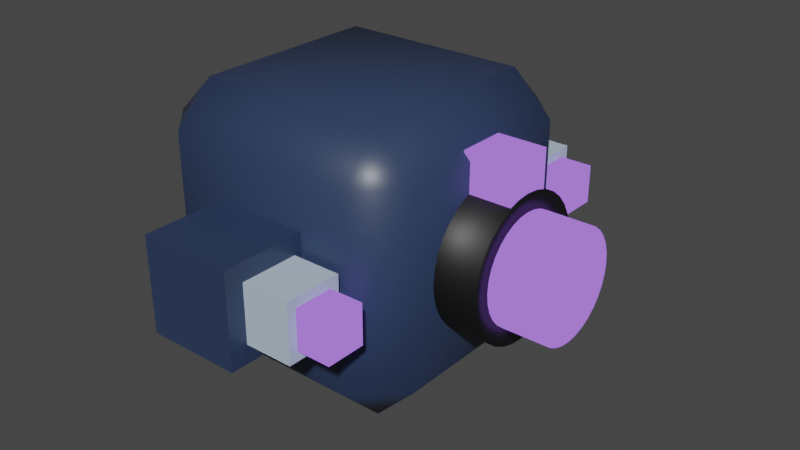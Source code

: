 # Source: Enemy_3.blend  (saved by Blender 3.1.7; exported with 4.5.12 LTS)
import bpy
from mathutils import Matrix  # noqa: F401  (used for matrix-valued properties, if any)

bpy.ops.wm.read_factory_settings(use_empty=True)
scene = bpy.context.scene
scene.name = 'Scene'

# ---- collections
col_collection = bpy.data.collections.new('Collection'); scene.collection.children.link(col_collection)

# ---- materials (node trees are filled in below, after node groups)
mat_base = bpy.data.materials.new('base')
mat_base.alpha_threshold = 0.0
mat_base.use_transparent_shadow = False
mat_base.line_color = (0.0, 0.0, 0.0, 1.0)
mat_tubo = bpy.data.materials.new('tubo')
mat_tubo.use_transparent_shadow = False
mat_emission2 = bpy.data.materials.new('emission2')
mat_emission2.use_transparent_shadow = False
mat_base2 = bpy.data.materials.new('base2')
mat_base2.use_transparent_shadow = False

# ---- material node trees
mat_base.use_nodes = True; mat_base.node_tree.nodes.clear()
_N = mat_base.node_tree.nodes; _L = mat_base.node_tree.links
n0 = _N.new('ShaderNodeOutputMaterial'); n0.name = 'Material Output'; n0.location = (300, 300)
n1 = _N.new('ShaderNodeBsdfPrincipled'); n1.name = 'Principled BSDF'; n1.location = (10, 300)
n1.distribution = 'GGX'
n1.subsurface_method = 'RANDOM_WALK_SKIN'
n1.inputs[0].default_value = (0.02624, 0.04519, 0.1022, 1.0)
n1.inputs[2].default_value = 0.4
n1.inputs[3].default_value = 1.45
n1.inputs[27].default_value = (0.0, 0.0, 0.0, 1.0)
n1.inputs[28].default_value = 1.0
_L.new(n1.outputs[0], n0.inputs[0])
n0.is_active_output = True
mat_tubo.use_nodes = True; mat_tubo.node_tree.nodes.clear()
_N = mat_tubo.node_tree.nodes; _L = mat_tubo.node_tree.links
n0 = _N.new('ShaderNodeBsdfPrincipled'); n0.name = 'Principled BSDF'; n0.location = (10, 300)
n0.distribution = 'GGX'
n0.subsurface_method = 'RANDOM_WALK_SKIN'
n0.inputs[0].default_value = (0.003598, 0.003598, 0.003598, 1.0)
n0.inputs[3].default_value = 1.45
n0.inputs[27].default_value = (0.0, 0.0, 0.0, 1.0)
n0.inputs[28].default_value = 1.0
n1 = _N.new('ShaderNodeOutputMaterial'); n1.name = 'Material Output'; n1.location = (300, 300)
_L.new(n0.outputs[0], n1.inputs[0])
n1.is_active_output = True
mat_emission2.use_nodes = True; mat_emission2.node_tree.nodes.clear()
_N = mat_emission2.node_tree.nodes; _L = mat_emission2.node_tree.links
n0 = _N.new('ShaderNodeOutputMaterial'); n0.name = 'Material Output'; n0.location = (300, 300)
n1 = _N.new('ShaderNodeEmission'); n1.name = 'Emission'; n1.location = (10, 300)
n1.inputs[0].default_value = (0.3712, 0.1651, 0.8714, 1.0)
_L.new(n1.outputs[0], n0.inputs[0])
n0.is_active_output = True
mat_base2.use_nodes = True; mat_base2.node_tree.nodes.clear()
_N = mat_base2.node_tree.nodes; _L = mat_base2.node_tree.links
n0 = _N.new('ShaderNodeBsdfPrincipled'); n0.name = 'Principled BSDF'; n0.location = (10, 300)
n0.distribution = 'GGX'
n0.subsurface_method = 'RANDOM_WALK_SKIN'
n0.inputs[0].default_value = (0.491, 0.6038, 0.7305, 1.0)
n0.inputs[3].default_value = 1.45
n0.inputs[27].default_value = (0.0, 0.0, 0.0, 1.0)
n0.inputs[28].default_value = 1.0
n1 = _N.new('ShaderNodeOutputMaterial'); n1.name = 'Material Output'; n1.location = (300, 300)
_L.new(n0.outputs[0], n1.inputs[0])
n1.is_active_output = True

# ---- world
world_world = bpy.data.worlds.new('World'); scene.world = world_world
world_world.use_nodes = True; world_world.node_tree.nodes.clear()
_N = world_world.node_tree.nodes; _L = world_world.node_tree.links
n0 = _N.new('ShaderNodeOutputWorld'); n0.name = 'World Output'; n0.location = (300, 300)
n1 = _N.new('ShaderNodeBackground'); n1.name = 'Background'; n1.location = (10, 300)
n1.inputs[0].default_value = (0.05088, 0.05088, 0.05088, 1.0)
_L.new(n1.outputs[0], n0.inputs[0])
n0.is_active_output = True
world_world.color = (0.05088, 0.05088, 0.05088)
world_world.use_sun_shadow = False
world_world.sun_shadow_jitter_overblur = 0.0

# ---- meshes
me_cube = bpy.data.meshes.new('Cube')
me_cube.from_pydata([(0.461, 0.6581, 0.461), (0.461, 0.461, 0.6581), (0.6581, 0.461, 0.461), (0.461, 0.461, -0.6581), (0.461, 0.6581, -0.461), (0.6581, 0.461, -0.461), (0.6581, -0.461, 0.461), (0.461, -0.461, 0.6581), (0.461, -0.6581, 0.461), (0.6581, -0.461, -0.461), (0.461, -0.6581, -0.461), (0.461, -0.461, -0.6581), (-0.461, 0.6581, 0.461), (-0.6581, 0.461, 0.461), (-0.461, 0.461, 0.6581), (-0.6581, 0.461, -0.461), (-0.461, 0.6581, -0.461), (-0.461, 0.461, -0.6581), (-0.6581, -0.461, 0.461), (-0.461, -0.6581, 0.461), (-0.461, -0.461, 0.6581), (-0.461, -0.461, -0.6581), (-0.461, -0.6581, -0.461), (-0.6581, -0.461, -0.461), (0.1823, 0.3408, -2.573e-08), (0.8638, 0.2587, 3.655e-08), (0.1823, 0.3342, -0.06648), (0.8638, 0.2537, -0.05047), (0.1823, 0.3148, -0.1304), (0.8638, 0.239, -0.099), (0.1823, 0.2833, -0.1893), (0.8638, 0.2151, -0.1437), (0.1823, 0.241, -0.241), (0.8638, 0.1829, -0.1829), (0.1823, 0.1893, -0.2833), (0.8638, 0.1437, -0.2151), (0.1823, 0.1304, -0.3148), (0.8638, 0.099, -0.239), (0.1823, 0.06648, -0.3342), (0.8638, 0.05047, -0.2537), (0.1823, -1.49e-08, -0.3408), (0.8638, -1.244e-08, -0.2587), (0.1823, -0.06648, -0.3342), (0.8638, -0.05047, -0.2537), (0.1823, -0.1304, -0.3148), (0.8638, -0.099, -0.239), (0.1823, -0.1893, -0.2833), (0.8638, -0.1437, -0.2151), (0.1823, -0.241, -0.241), (0.8638, -0.1829, -0.1829), (0.1823, -0.2833, -0.1893), (0.8638, -0.2151, -0.1437), (0.1823, -0.3148, -0.1304), (0.8638, -0.239, -0.099), (0.1823, -0.3342, -0.06648), (0.8638, -0.2537, -0.05047), (0.1823, -0.3408, 4.064e-09), (0.8638, -0.2587, 5.041e-08), (0.1823, -0.3342, 0.06648), (0.8638, -0.2537, 0.05047), (0.1823, -0.3148, 0.1304), (0.8638, -0.239, 0.099), (0.1823, -0.2833, 0.1893), (0.8638, -0.2151, 0.1437), (0.1823, -0.241, 0.241), (0.8638, -0.1829, 0.1829), (0.1823, -0.1893, 0.2833), (0.8638, -0.1437, 0.2151), (0.1823, -0.1304, 0.3148), (0.8638, -0.099, 0.239), (0.1823, -0.06648, 0.3342), (0.8638, -0.05047, 0.2537), (0.1823, 4.064e-09, 0.3408), (0.8638, 3.874e-09, 0.2587), (0.1823, 0.06648, 0.3342), (0.8638, 0.05047, 0.2537), (0.1823, 0.1304, 0.3148), (0.8638, 0.099, 0.239), (0.1823, 0.1893, 0.2833), (0.8638, 0.1437, 0.2151), (0.1823, 0.241, 0.241), (0.8638, 0.1829, 0.1829), (0.1823, 0.2833, 0.1893), (0.8638, 0.2151, 0.1437), (0.1823, 0.3148, 0.1304), (0.8638, 0.239, 0.099), (0.1823, 0.3342, 0.06648), (0.8638, 0.2537, 0.05047), (0.8638, 0.3342, -0.06648), (0.8638, 0.3408, 2.573e-08), (0.8638, 0.3148, -0.1304), (0.8638, 0.2833, -0.1893), (0.8638, 0.241, -0.241), (0.8638, 0.1893, -0.2833), (0.8638, 0.1304, -0.3148), (0.8638, 0.06648, -0.3342), (0.8638, -1.49e-08, -0.3408), (0.8638, -0.06648, -0.3342), (0.8638, -0.1304, -0.3148), (0.8638, -0.1893, -0.2833), (0.8638, -0.241, -0.241), (0.8638, -0.2833, -0.1893), (0.8638, -0.3148, -0.1304), (0.8638, -0.3342, -0.06648), (0.8638, -0.3408, 5.552e-08), (0.8638, -0.3342, 0.06648), (0.8638, -0.3148, 0.1304), (0.8638, -0.2833, 0.1893), (0.8638, -0.241, 0.241), (0.8638, -0.1893, 0.2833), (0.8638, -0.1304, 0.3148), (0.8638, -0.06648, 0.3342), (0.8638, 4.064e-09, 0.3408), (0.8638, 0.06648, 0.3342), (0.8638, 0.1304, 0.3148), (0.8638, 0.1893, 0.2833), (0.8638, 0.241, 0.241), (0.8638, 0.2833, 0.1893), (0.8638, 0.3148, 0.1304), (0.8638, 0.3342, 0.06648), (0.8638, 0.3035, -0.06036), (0.8638, 0.3094, 2.972e-08), (0.8638, 0.2859, -0.1184), (0.8638, 0.2573, -0.1719), (0.8638, 0.2188, -0.2188), (0.8638, 0.1719, -0.2573), (0.8638, 0.1184, -0.2859), (0.8638, 0.06036, -0.3035), (0.8638, -1.396e-08, -0.3094), (0.8638, -0.06036, -0.3035), (0.8638, -0.1184, -0.2859), (0.8638, -0.1719, -0.2573), (0.8638, -0.2188, -0.2188), (0.8638, -0.2573, -0.1719), (0.8638, -0.2859, -0.1184), (0.8638, -0.3035, -0.06036), (0.8638, -0.3094, 5.364e-08), (0.8638, -0.3035, 0.06036), (0.8638, -0.2859, 0.1184), (0.8638, -0.2573, 0.1719), (0.8638, -0.2188, 0.2188), (0.8638, -0.1719, 0.2573), (0.8638, -0.1184, 0.2859), (0.8638, -0.06036, 0.3035), (0.8638, 4.064e-09, 0.3094), (0.8638, 0.06036, 0.3035), (0.8638, 0.1184, 0.2859), (0.8638, 0.1719, 0.2573), (0.8638, 0.2188, 0.2188), (0.8638, 0.2573, 0.1719), (0.8638, 0.2859, 0.1184), (0.8638, 0.3035, 0.06036), (0.6925, 0.2537, -0.05047), (0.6925, 0.2587, 1.511e-08), (0.6925, 0.239, -0.099), (0.6925, 0.2151, -0.1437), (0.6925, 0.1829, -0.1829), (0.6925, 0.1437, -0.2151), (0.6925, 0.099, -0.239), (0.6925, 0.05047, -0.2537), (0.6925, -1.244e-08, -0.2587), (0.6925, -0.05047, -0.2537), (0.6925, -0.099, -0.239), (0.6925, -0.1437, -0.2151), (0.6925, -0.1829, -0.1829), (0.6925, -0.2151, -0.1437), (0.6925, -0.239, -0.099), (0.6925, -0.2537, -0.05047), (0.6925, -0.2587, 2.897e-08), (0.6925, -0.2537, 0.05047), (0.6925, -0.239, 0.099), (0.6925, -0.2151, 0.1437), (0.6925, -0.1829, 0.1829), (0.6925, -0.1437, 0.2151), (0.6925, -0.099, 0.239), (0.6925, -0.05047, 0.2537), (0.6925, 3.874e-09, 0.2587), (0.6925, 0.05047, 0.2537), (0.6925, 0.099, 0.239), (0.6925, 0.1437, 0.2151), (0.6925, 0.1829, 0.1829), (0.6925, 0.2151, 0.1437), (0.6925, 0.239, 0.099), (0.6925, 0.2537, 0.05047), (1.096, 0.2537, -0.05047), (1.096, 0.2587, 5.229e-08), (1.096, 0.239, -0.099), (1.096, 0.2151, -0.1437), (1.096, 0.1829, -0.1829), (1.096, 0.1437, -0.2151), (1.096, 0.099, -0.239), (1.096, 0.05047, -0.2537), (1.096, -1.244e-08, -0.2587), (1.096, -0.05047, -0.2537), (1.096, -0.099, -0.239), (1.096, -0.1437, -0.2151), (1.096, -0.1829, -0.1829), (1.096, -0.2151, -0.1437), (1.096, -0.239, -0.099), (1.096, -0.2537, -0.05047), (1.096, -0.2587, 6.615e-08), (1.096, -0.2537, 0.05047), (1.096, -0.239, 0.099), (1.096, -0.2151, 0.1437), (1.096, -0.1829, 0.1829), (1.096, -0.1437, 0.2151), (1.096, -0.099, 0.239), (1.096, -0.05047, 0.2537), (1.096, 3.874e-09, 0.2587), (1.096, 0.05047, 0.2537), (1.096, 0.099, 0.239), (1.096, 0.1437, 0.2151), (1.096, 0.1829, 0.1829), (1.096, 0.2151, 0.1437), (1.096, 0.239, 0.099), (1.096, 0.2537, 0.05047), (0.6267, -0.1166, 0.2696), (0.6267, -0.1166, 0.5027), (0.6267, 0.1166, 0.2696), (0.6267, 0.1166, 0.5027), (0.8599, -0.1166, 0.2696), (0.8599, -0.1166, 0.5027), (0.8599, 0.1166, 0.2696), (0.8599, 0.1166, 0.5027), (-0.2112, -1.062, -0.2266), (-0.2112, -1.062, 0.2266), (-0.2112, -0.6093, -0.2266), (-0.2112, -0.6093, 0.2266), (0.2419, -0.975, -0.1391), (0.2419, -0.975, 0.1391), (0.2419, -0.6968, -0.1391), (0.2419, -0.6968, 0.1391), (0.2419, -0.6093, 0.2266), (0.2419, -0.6093, -0.2266), (0.2419, -1.062, -0.2266), (0.2419, -1.062, 0.2266), (0.4742, -0.7414, 0.09452), (0.4742, -0.7414, -0.09452), (0.4742, -0.9304, -0.09452), (0.4742, -0.9304, 0.09452), (0.4742, -0.6968, 0.1391), (0.4742, -0.6968, -0.1391), (0.4742, -0.975, -0.1391), (0.4742, -0.975, 0.1391), (0.6349, -0.7414, 0.09452), (0.6349, -0.7414, -0.09452), (0.6349, -0.9304, -0.09452), (0.6349, -0.9304, 0.09452), (-0.2112, 0.5639, -0.2266), (-0.2112, 0.5639, 0.2266), (-0.2112, 1.017, -0.2266), (-0.2112, 1.017, 0.2266), (0.2419, 0.6514, -0.1391), (0.2419, 0.6514, 0.1391), (0.2419, 0.9296, -0.1391), (0.2419, 0.9296, 0.1391), (0.2419, 1.017, 0.2266), (0.2419, 1.017, -0.2266), (0.2419, 0.5639, -0.2266), (0.2419, 0.5639, 0.2266), (0.4742, 0.885, 0.09452), (0.4742, 0.885, -0.09452), (0.4742, 0.696, -0.09452), (0.4742, 0.696, 0.09452), (0.4742, 0.9296, 0.1391), (0.4742, 0.9296, -0.1391), (0.4742, 0.6514, -0.1391), (0.4742, 0.6514, 0.1391), (0.6349, 0.885, 0.09452), (0.6349, 0.885, -0.09452), (0.6349, 0.696, -0.09452), (0.6349, 0.696, 0.09452)], [], [(17, 3, 11, 21), (23, 18, 13, 15), (10, 8, 19, 22), (1, 14, 20, 7), (5, 2, 6, 9), (0, 1, 2), (3, 4, 5), (6, 7, 8), (9, 10, 11), (12, 13, 14), (15, 16, 17), (18, 19, 20), (21, 22, 23), (17, 21, 23, 15), (3, 17, 16, 4), (2, 5, 4, 0), (22, 19, 18, 23), (8, 10, 9, 6), (12, 16, 15, 13), (7, 20, 19, 8), (1, 7, 6, 2), (21, 11, 10, 22), (20, 14, 13, 18), (14, 1, 0, 12), (11, 3, 5, 9), (16, 12, 0, 4), (24, 89, 88, 26), (26, 88, 90, 28), (28, 90, 91, 30), (30, 91, 92, 32), (32, 92, 93, 34), (34, 93, 94, 36), (36, 94, 95, 38), (38, 95, 96, 40), (40, 96, 97, 42), (42, 97, 98, 44), (44, 98, 99, 46), (46, 99, 100, 48), (48, 100, 101, 50), (50, 101, 102, 52), (52, 102, 103, 54), (54, 103, 104, 56), (56, 104, 105, 58), (58, 105, 106, 60), (60, 106, 107, 62), (62, 107, 108, 64), (64, 108, 109, 66), (66, 109, 110, 68), (68, 110, 111, 70), (70, 111, 112, 72), (72, 112, 113, 74), (74, 113, 114, 76), (76, 114, 115, 78), (78, 115, 116, 80), (80, 116, 117, 82), (82, 117, 118, 84), (75, 73, 176, 177), (84, 118, 119, 86), (86, 119, 89, 24), (24, 26, 28, 30, 32, 34, 36, 38, 40, 42, 44, 46, 48, 50, 52, 54, 56, 58, 60, 62, 64, 66, 68, 70, 72, 74, 76, 78, 80, 82, 84, 86), (121, 120, 88, 89), (120, 122, 90, 88), (122, 123, 91, 90), (123, 124, 92, 91), (124, 125, 93, 92), (125, 126, 94, 93), (126, 127, 95, 94), (127, 128, 96, 95), (128, 129, 97, 96), (129, 130, 98, 97), (130, 131, 99, 98), (131, 132, 100, 99), (132, 133, 101, 100), (133, 134, 102, 101), (134, 135, 103, 102), (135, 136, 104, 103), (136, 137, 105, 104), (137, 138, 106, 105), (138, 139, 107, 106), (139, 140, 108, 107), (140, 141, 109, 108), (141, 142, 110, 109), (142, 143, 111, 110), (143, 144, 112, 111), (144, 145, 113, 112), (145, 146, 114, 113), (146, 147, 115, 114), (147, 148, 116, 115), (148, 149, 117, 116), (149, 150, 118, 117), (150, 151, 119, 118), (151, 121, 89, 119), (25, 27, 120, 121), (27, 29, 122, 120), (29, 31, 123, 122), (31, 33, 124, 123), (33, 35, 125, 124), (35, 37, 126, 125), (37, 39, 127, 126), (39, 41, 128, 127), (41, 43, 129, 128), (43, 45, 130, 129), (45, 47, 131, 130), (47, 49, 132, 131), (49, 51, 133, 132), (51, 53, 134, 133), (53, 55, 135, 134), (55, 57, 136, 135), (57, 59, 137, 136), (59, 61, 138, 137), (61, 63, 139, 138), (63, 65, 140, 139), (65, 67, 141, 140), (67, 69, 142, 141), (69, 71, 143, 142), (71, 73, 144, 143), (73, 75, 145, 144), (75, 77, 146, 145), (77, 79, 147, 146), (79, 81, 148, 147), (81, 83, 149, 148), (83, 85, 150, 149), (85, 87, 151, 150), (87, 25, 121, 151), (174, 173, 205, 206), (49, 47, 163, 164), (77, 75, 177, 178), (51, 49, 164, 165), (79, 77, 178, 179), (53, 51, 165, 166), (27, 25, 153, 152), (81, 79, 179, 180), (55, 53, 166, 167), (29, 27, 152, 154), (83, 81, 180, 181), (57, 55, 167, 168), (31, 29, 154, 155), (85, 83, 181, 182), (59, 57, 168, 169), (33, 31, 155, 156), (87, 85, 182, 183), (61, 59, 169, 170), (35, 33, 156, 157), (25, 87, 183, 153), (63, 61, 170, 171), (37, 35, 157, 158), (65, 63, 171, 172), (39, 37, 158, 159), (67, 65, 172, 173), (41, 39, 159, 160), (69, 67, 173, 174), (43, 41, 160, 161), (71, 69, 174, 175), (45, 43, 161, 162), (73, 71, 175, 176), (47, 45, 162, 163), (184, 185, 215, 214, 213, 212, 211, 210, 209, 208, 207, 206, 205, 204, 203, 202, 201, 200, 199, 198, 197, 196, 195, 194, 193, 192, 191, 190, 189, 188, 187, 186), (161, 160, 192, 193), (175, 174, 206, 207), (162, 161, 193, 194), (176, 175, 207, 208), (163, 162, 194, 195), (177, 176, 208, 209), (164, 163, 195, 196), (178, 177, 209, 210), (165, 164, 196, 197), (179, 178, 210, 211), (166, 165, 197, 198), (152, 153, 185, 184), (180, 179, 211, 212), (167, 166, 198, 199), (154, 152, 184, 186), (181, 180, 212, 213), (168, 167, 199, 200), (155, 154, 186, 187), (182, 181, 213, 214), (169, 168, 200, 201), (156, 155, 187, 188), (183, 182, 214, 215), (170, 169, 201, 202), (157, 156, 188, 189), (153, 183, 215, 185), (171, 170, 202, 203), (158, 157, 189, 190), (172, 171, 203, 204), (159, 158, 190, 191), (173, 172, 204, 205), (160, 159, 191, 192), (216, 217, 219, 218), (218, 219, 223, 222), (222, 223, 221, 220), (220, 221, 217, 216), (218, 222, 220, 216), (223, 219, 217, 221), (224, 225, 227, 226), (226, 227, 232, 233), (229, 228, 242, 243), (234, 235, 225, 224), (226, 233, 234, 224), (232, 227, 225, 235), (231, 230, 233, 232), (230, 228, 234, 233), (229, 231, 232, 235), (228, 229, 235, 234), (236, 239, 247, 244), (228, 230, 241, 242), (231, 229, 243, 240), (230, 231, 240, 241), (236, 237, 241, 240), (237, 238, 242, 241), (239, 236, 240, 243), (238, 239, 243, 242), (245, 244, 247, 246), (237, 236, 244, 245), (239, 238, 246, 247), (238, 237, 245, 246), (248, 249, 251, 250), (250, 251, 256, 257), (253, 252, 266, 267), (258, 259, 249, 248), (250, 257, 258, 248), (256, 251, 249, 259), (255, 254, 257, 256), (254, 252, 258, 257), (253, 255, 256, 259), (252, 253, 259, 258), (260, 263, 271, 268), (252, 254, 265, 266), (255, 253, 267, 264), (254, 255, 264, 265), (260, 261, 265, 264), (261, 262, 266, 265), (263, 260, 264, 267), (262, 263, 267, 266), (269, 268, 271, 270), (261, 260, 268, 269), (263, 262, 270, 271), (262, 261, 269, 270)])
me_cube.polygons.foreach_set('use_smooth', [1, 1, 1, 1, 1, 1, 1, 1, 1, 1, 1, 1, 1, 1, 1, 1, 1, 1, 1, 1, 1, 1, 1, 1, 1, 1, 1, 1, 1, 1, 1, 1, 1, 1, 1, 1, 1, 1, 1, 1, 1, 1, 1, 1, 1, 1, 1, 1, 1, 1, 1, 1, 1, 1, 1, 1, 1, 1, 1, 1, 1, 1, 1, 1, 1, 1, 1, 1, 1, 1, 1, 1, 1, 1, 1, 1, 1, 1, 1, 1, 1, 1, 1, 1, 1, 1, 1, 1, 1, 1, 1, 1, 1, 1, 1, 1, 1, 1, 1, 1, 1, 1, 1, 1, 1, 1, 1, 1, 1, 1, 1, 1, 1, 1, 1, 1, 1, 1, 1, 1, 1, 1, 1, 1, 1, 1, 1, 1, 1, 1, 1, 1, 1, 1, 1, 1, 1, 1, 1, 1, 1, 1, 1, 1, 1, 1, 1, 1, 1, 1, 1, 1, 1, 1, 1, 1, 1, 1, 1, 1, 1, 1, 1, 1, 1, 1, 1, 1, 1, 1, 1, 1, 1, 1, 1, 1, 1, 1, 1, 1, 1, 1, 1, 1, 1, 1, 1, 1, 1, 1, 1, 1, 1, 1, 0, 0, 0, 0, 0, 0, 0, 0, 0, 0, 0, 0, 0, 0, 0, 0, 0, 0, 0, 0, 0, 0, 0, 0, 0, 0, 0, 0, 0, 0, 0, 0, 0, 0, 0, 0, 0, 0, 0, 0, 0, 0, 0, 0])
me_cube.polygons.foreach_set('material_index', [0, 0, 0, 0, 0, 0, 0, 0, 0, 0, 0, 0, 0, 0, 0, 0, 0, 0, 0, 0, 0, 0, 0, 0, 0, 0, 1, 1, 1, 1, 1, 1, 1, 1, 1, 1, 1, 1, 1, 1, 1, 1, 1, 1, 1, 1, 1, 1, 1, 1, 1, 1, 1, 1, 1, 1, 1, 1, 1, 1, 1, 1, 1, 1, 1, 1, 1, 1, 1, 1, 1, 1, 1, 1, 1, 1, 1, 1, 1, 1, 1, 1, 1, 1, 1, 1, 1, 1, 1, 1, 1, 1, 1, 1, 1, 1, 1, 1, 1, 1, 1, 1, 1, 1, 1, 1, 1, 1, 1, 1, 1, 1, 1, 1, 1, 1, 1, 1, 1, 1, 1, 1, 1, 1, 2, 1, 1, 1, 1, 1, 1, 1, 1, 1, 1, 1, 1, 1, 1, 1, 1, 1, 1, 1, 1, 1, 1, 1, 1, 1, 1, 1, 1, 1, 1, 1, 2, 2, 2, 2, 2, 2, 2, 2, 2, 2, 2, 2, 2, 2, 2, 2, 2, 2, 2, 2, 2, 2, 2, 2, 2, 2, 2, 2, 2, 2, 2, 2, 2, 2, 2, 2, 2, 2, 0, 2, 3, 0, 0, 0, 0, 0, 0, 0, 2, 3, 3, 3, 3, 3, 3, 3, 2, 2, 2, 2, 0, 0, 3, 0, 0, 0, 0, 0, 0, 0, 2, 3, 3, 3, 3, 3, 3, 3, 2, 2, 2, 2])
_uv = me_cube.uv_layers.new(name='UVMap')
_uv.uv.foreach_set('vector', [0.1624, 0.5374, 0.3376, 0.5374, 0.3376, 0.7126, 0.1624, 0.7126, 0.4124, 0.03744, 0.5876, 0.03744, 0.5876, 0.2126, 0.4124, 0.2126, 0.4124, 0.7874, 0.5876, 0.7874, 0.5876, 0.9626, 0.4124, 0.9626, 0.6624, 0.5374, 0.8376, 0.5374, 0.8376, 0.7126, 0.6624, 0.7126, 0.4124, 0.5374, 0.5876, 0.5374, 0.5876, 0.7126, 0.4124, 0.7126, 0.5876, 0.4626, 0.625, 0.4626, 0.5876, 0.5, 0.3376, 0.5374, 0.3376, 0.5, 0.375, 0.5374, 0.5876, 0.7126, 0.625, 0.7126, 0.5876, 0.75, 0.4124, 0.75, 0.375, 0.7874, 0.375, 0.7874, 0.5876, 0.25, 0.5876, 0.25, 0.625, 0.2126, 0.4124, 0.2126, 0.4124, 0.25, 0.375, 0.2126, 0.5876, 0.03744, 0.5876, 0.0, 0.625, 0.03744, 0.1624, 0.7126, 0.1624, 0.75, 0.125, 0.7126, 0.1624, 0.5374, 0.1624, 0.7126, 0.125, 0.7126, 0.125, 0.5374, 0.3376, 0.5374, 0.1624, 0.5374, 0.1624, 0.5, 0.3376, 0.5, 0.5876, 0.5374, 0.4124, 0.5374, 0.4124, 0.4626, 0.5876, 0.4626, 0.4124, 0.0, 0.5876, 0.0, 0.5876, 0.03744, 0.4124, 0.03744, 0.5876, 0.7874, 0.4124, 0.7874, 0.4124, 0.7126, 0.5876, 0.7126, 0.5876, 0.2874, 0.4124, 0.2874, 0.4124, 0.2126, 0.5876, 0.2126, 0.625, 0.7874, 0.625, 0.9626, 0.5876, 0.9626, 0.5876, 0.7874, 0.6624, 0.5374, 0.6624, 0.7126, 0.5876, 0.7126, 0.5876, 0.5374, 0.1624, 0.7126, 0.3376, 0.7126, 0.3376, 0.75, 0.1624, 0.75, 0.625, 0.03744, 0.625, 0.2126, 0.5876, 0.2126, 0.5876, 0.03744, 0.625, 0.2874, 0.625, 0.4626, 0.5876, 0.4626, 0.5876, 0.2874, 0.3376, 0.7126, 0.3376, 0.5374, 0.4124, 0.5374, 0.4124, 0.7126, 0.4124, 0.2874, 0.5876, 0.2874, 0.5876, 0.4626, 0.4124, 0.4626, 1.0, 0.5, 1.0, 1.0, 0.9688, 1.0, 0.9688, 0.5, 0.9688, 0.5, 0.9688, 1.0, 0.9375, 1.0, 0.9375, 0.5, 0.9375, 0.5, 0.9375, 1.0, 0.9062, 1.0, 0.9062, 0.5, 0.9062, 0.5, 0.9062, 1.0, 0.875, 1.0, 0.875, 0.5, 0.875, 0.5, 0.875, 1.0, 0.8438, 1.0, 0.8438, 0.5, 0.8438, 0.5, 0.8438, 1.0, 0.8125, 1.0, 0.8125, 0.5, 0.8125, 0.5, 0.8125, 1.0, 0.7812, 1.0, 0.7812, 0.5, 0.7812, 0.5, 0.7812, 1.0, 0.75, 1.0, 0.75, 0.5, 0.75, 0.5, 0.75, 1.0, 0.7188, 1.0, 0.7188, 0.5, 0.7188, 0.5, 0.7188, 1.0, 0.6875, 1.0, 0.6875, 0.5, 0.6875, 0.5, 0.6875, 1.0, 0.6562, 1.0, 0.6562, 0.5, 0.6562, 0.5, 0.6562, 1.0, 0.625, 1.0, 0.625, 0.5, 0.625, 0.5, 0.625, 1.0, 0.5938, 1.0, 0.5938, 0.5, 0.5938, 0.5, 0.5938, 1.0, 0.5625, 1.0, 0.5625, 0.5, 0.5625, 0.5, 0.5625, 1.0, 0.5312, 1.0, 0.5312, 0.5, 0.5312, 0.5, 0.5312, 1.0, 0.5, 1.0, 0.5, 0.5, 0.5, 0.5, 0.5, 1.0, 0.4688, 1.0, 0.4688, 0.5, 0.4688, 0.5, 0.4688, 1.0, 0.4375, 1.0, 0.4375, 0.5, 0.4375, 0.5, 0.4375, 1.0, 0.4062, 1.0, 0.4062, 0.5, 0.4062, 0.5, 0.4062, 1.0, 0.375, 1.0, 0.375, 0.5, 0.375, 0.5, 0.375, 1.0, 0.3438, 1.0, 0.3438, 0.5, 0.3438, 0.5, 0.3438, 1.0, 0.3125, 1.0, 0.3125, 0.5, 0.3125, 0.5, 0.3125, 1.0, 0.2812, 1.0, 0.2812, 0.5, 0.2812, 0.5, 0.2812, 1.0, 0.25, 1.0, 0.25, 0.5, 0.25, 0.5, 0.25, 1.0, 0.2188, 1.0, 0.2188, 0.5, 0.2188, 0.5, 0.2188, 1.0, 0.1875, 1.0, 0.1875, 0.5, 0.1875, 0.5, 0.1875, 1.0, 0.1562, 1.0, 0.1562, 0.5, 0.1562, 0.5, 0.1562, 1.0, 0.125, 1.0, 0.125, 0.5, 0.125, 0.5, 0.125, 1.0, 0.09375, 1.0, 0.09375, 0.5, 0.09375, 0.5, 0.09375, 1.0, 0.0625, 1.0, 0.0625, 0.5, 0.0713, 0.2855, 0.0678, 0.25, 0.0678, 0.25, 0.0713, 0.2855, 0.0625, 0.5, 0.0625, 1.0, 0.03125, 1.0, 0.03125, 0.5, 0.03125, 0.5, 0.03125, 1.0, 0.0, 1.0, 0.0, 0.5, 0.75, 0.49, 0.7968, 0.4854, 0.8418, 0.4717, 0.8833, 0.4496, 0.9197, 0.4197, 0.9496, 0.3833, 0.9717, 0.3418, 0.9854, 0.2968, 0.99, 0.25, 0.9854, 0.2032, 0.9717, 0.1582, 0.9496, 0.1167, 0.9197, 0.08029, 0.8833, 0.05045, 0.8418, 0.02827, 0.7968, 0.01461, 0.75, 0.01, 0.7032, 0.01461, 0.6582, 0.02827, 0.6167, 0.05045, 0.5803, 0.08029, 0.5504, 0.1167, 0.5283, 0.1582, 0.5146, 0.2032, 0.51, 0.25, 0.5146, 0.2968, 0.5283, 0.3418, 0.5504, 0.3833, 0.5803, 0.4197, 0.6167, 0.4496, 0.6582, 0.4717, 0.7032, 0.4854, 0.25, 0.4679, 0.2925, 0.4637, 0.2968, 0.4854, 0.25, 0.49, 0.2925, 0.4637, 0.3334, 0.4513, 0.3418, 0.4717, 0.2968, 0.4854, 0.3334, 0.4513, 0.3711, 0.4312, 0.3833, 0.4496, 0.3418, 0.4717, 0.3711, 0.4312, 0.4041, 0.4041, 0.4197, 0.4197, 0.3833, 0.4496, 0.4041, 0.4041, 0.4312, 0.3711, 0.4496, 0.3833, 0.4197, 0.4197, 0.4312, 0.3711, 0.4513, 0.3334, 0.4717, 0.3418, 0.4496, 0.3833, 0.4513, 0.3334, 0.4637, 0.2925, 0.4854, 0.2968, 0.4717, 0.3418, 0.4637, 0.2925, 0.4679, 0.25, 0.49, 0.25, 0.4854, 0.2968, 0.4679, 0.25, 0.4637, 0.2075, 0.4854, 0.2032, 0.49, 0.25, 0.4637, 0.2075, 0.4513, 0.1666, 0.4717, 0.1582, 0.4854, 0.2032, 0.4513, 0.1666, 0.4312, 0.1289, 0.4496, 0.1167, 0.4717, 0.1582, 0.4312, 0.1289, 0.4041, 0.09592, 0.4197, 0.08029, 0.4496, 0.1167, 0.4041, 0.09592, 0.3711, 0.06882, 0.3833, 0.05045, 0.4197, 0.08029, 0.3711, 0.06882, 0.3334, 0.04868, 0.3418, 0.02827, 0.3833, 0.05045, 0.3334, 0.04868, 0.2925, 0.03628, 0.2968, 0.01461, 0.3418, 0.02827, 0.2925, 0.03628, 0.25, 0.0321, 0.25, 0.01, 0.2968, 0.01461, 0.25, 0.0321, 0.2075, 0.03628, 0.2032, 0.01461, 0.25, 0.01, 0.2075, 0.03628, 0.1666, 0.04868, 0.1582, 0.02827, 0.2032, 0.01461, 0.1666, 0.04868, 0.1289, 0.06882, 0.1167, 0.05045, 0.1582, 0.02827, 0.1289, 0.06882, 0.09592, 0.09592, 0.08029, 0.08029, 0.1167, 0.05045, 0.09592, 0.09592, 0.06882, 0.1289, 0.05045, 0.1167, 0.08029, 0.08029, 0.06882, 0.1289, 0.04868, 0.1666, 0.02827, 0.1582, 0.05045, 0.1167, 0.04868, 0.1666, 0.03628, 0.2075, 0.01461, 0.2032, 0.02827, 0.1582, 0.03628, 0.2075, 0.0321, 0.25, 0.01, 0.25, 0.01461, 0.2032, 0.0321, 0.25, 0.03628, 0.2925, 0.01461, 0.2968, 0.01, 0.25, 0.03628, 0.2925, 0.04868, 0.3334, 0.02827, 0.3418, 0.01461, 0.2968, 0.04868, 0.3334, 0.06882, 0.3711, 0.05045, 0.3833, 0.02827, 0.3418, 0.06882, 0.3711, 0.09592, 0.4041, 0.08029, 0.4197, 0.05045, 0.3833, 0.09592, 0.4041, 0.1289, 0.4312, 0.1167, 0.4496, 0.08029, 0.4197, 0.1289, 0.4312, 0.1666, 0.4513, 0.1582, 0.4717, 0.1167, 0.4496, 0.1666, 0.4513, 0.2075, 0.4637, 0.2032, 0.4854, 0.1582, 0.4717, 0.2075, 0.4637, 0.25, 0.4679, 0.25, 0.49, 0.2032, 0.4854, 0.25, 0.4322, 0.2855, 0.4287, 0.2925, 0.4637, 0.25, 0.4679, 0.2855, 0.4287, 0.3197, 0.4183, 0.3334, 0.4513, 0.2925, 0.4637, 0.3197, 0.4183, 0.3512, 0.4015, 0.3711, 0.4312, 0.3334, 0.4513, 0.3512, 0.4015, 0.3788, 0.3788, 0.4041, 0.4041, 0.3711, 0.4312, 0.3788, 0.3788, 0.4015, 0.3512, 0.4312, 0.3711, 0.4041, 0.4041, 0.4015, 0.3512, 0.4183, 0.3197, 0.4513, 0.3334, 0.4312, 0.3711, 0.4183, 0.3197, 0.4287, 0.2855, 0.4637, 0.2925, 0.4513, 0.3334, 0.4287, 0.2855, 0.4322, 0.25, 0.4679, 0.25, 0.4637, 0.2925, 0.4322, 0.25, 0.4287, 0.2145, 0.4637, 0.2075, 0.4679, 0.25, 0.4287, 0.2145, 0.4183, 0.1803, 0.4513, 0.1666, 0.4637, 0.2075, 0.4183, 0.1803, 0.4015, 0.1488, 0.4312, 0.1289, 0.4513, 0.1666, 0.4015, 0.1488, 0.3788, 0.1212, 0.4041, 0.09592, 0.4312, 0.1289, 0.3788, 0.1212, 0.3512, 0.09851, 0.3711, 0.06882, 0.4041, 0.09592, 0.3512, 0.09851, 0.3197, 0.08167, 0.3334, 0.04868, 0.3711, 0.06882, 0.3197, 0.08167, 0.2855, 0.0713, 0.2925, 0.03628, 0.3334, 0.04868, 0.2855, 0.0713, 0.25, 0.0678, 0.25, 0.0321, 0.2925, 0.03628, 0.25, 0.0678, 0.2145, 0.0713, 0.2075, 0.03628, 0.25, 0.0321, 0.2145, 0.0713, 0.1803, 0.08167, 0.1666, 0.04868, 0.2075, 0.03628, 0.1803, 0.08167, 0.1488, 0.09851, 0.1289, 0.06882, 0.1666, 0.04868, 0.1488, 0.09851, 0.1212, 0.1212, 0.09592, 0.09592, 0.1289, 0.06882, 0.1212, 0.1212, 0.09851, 0.1488, 0.06882, 0.1289, 0.09592, 0.09592, 0.09851, 0.1488, 0.08167, 0.1803, 0.04868, 0.1666, 0.06882, 0.1289, 0.08167, 0.1803, 0.0713, 0.2145, 0.03628, 0.2075, 0.04868, 0.1666, 0.0713, 0.2145, 0.0678, 0.25, 0.0321, 0.25, 0.03628, 0.2075, 0.0678, 0.25, 0.0713, 0.2855, 0.03628, 0.2925, 0.0321, 0.25, 0.0713, 0.2855, 0.08167, 0.3197, 0.04868, 0.3334, 0.03628, 0.2925, 0.08167, 0.3197, 0.09851, 0.3512, 0.06882, 0.3711, 0.04868, 0.3334, 0.09851, 0.3512, 0.1212, 0.3788, 0.09592, 0.4041, 0.06882, 0.3711, 0.1212, 0.3788, 0.1488, 0.4015, 0.1289, 0.4312, 0.09592, 0.4041, 0.1488, 0.4015, 0.1803, 0.4183, 0.1666, 0.4513, 0.1289, 0.4312, 0.1803, 0.4183, 0.2145, 0.4287, 0.2075, 0.4637, 0.1666, 0.4513, 0.2145, 0.4287, 0.25, 0.4322, 0.25, 0.4679, 0.2075, 0.4637, 0.08167, 0.1803, 0.09851, 0.1488, 0.09851, 0.1488, 0.08167, 0.1803, 0.3788, 0.1212, 0.4015, 0.1488, 0.4015, 0.1488, 0.3788, 0.1212, 0.08167, 0.3197, 0.0713, 0.2855, 0.0713, 0.2855, 0.08167, 0.3197, 0.3512, 0.09851, 0.3788, 0.1212, 0.3788, 0.1212, 0.3512, 0.09851, 0.09851, 0.3512, 0.08167, 0.3197, 0.08167, 0.3197, 0.09851, 0.3512, 0.3197, 0.08167, 0.3512, 0.09851, 0.3512, 0.09851, 0.3197, 0.08167, 0.2855, 0.4287, 0.25, 0.4322, 0.25, 0.4322, 0.2855, 0.4287, 0.1212, 0.3788, 0.09851, 0.3512, 0.09851, 0.3512, 0.1212, 0.3788, 0.2855, 0.0713, 0.3197, 0.08167, 0.3197, 0.08167, 0.2855, 0.0713, 0.3197, 0.4183, 0.2855, 0.4287, 0.2855, 0.4287, 0.3197, 0.4183, 0.1488, 0.4015, 0.1212, 0.3788, 0.1212, 0.3788, 0.1488, 0.4015, 0.25, 0.0678, 0.2855, 0.0713, 0.2855, 0.0713, 0.25, 0.0678, 0.3512, 0.4015, 0.3197, 0.4183, 0.3197, 0.4183, 0.3512, 0.4015, 0.1803, 0.4183, 0.1488, 0.4015, 0.1488, 0.4015, 0.1803, 0.4183, 0.2145, 0.0713, 0.25, 0.0678, 0.25, 0.0678, 0.2145, 0.0713, 0.3788, 0.3788, 0.3512, 0.4015, 0.3512, 0.4015, 0.3788, 0.3788, 0.2145, 0.4287, 0.1803, 0.4183, 0.1803, 0.4183, 0.2145, 0.4287, 0.1803, 0.08167, 0.2145, 0.0713, 0.2145, 0.0713, 0.1803, 0.08167, 0.4015, 0.3512, 0.3788, 0.3788, 0.3788, 0.3788, 0.4015, 0.3512, 0.25, 0.4322, 0.2145, 0.4287, 0.2145, 0.4287, 0.25, 0.4322, 0.1488, 0.09851, 0.1803, 0.08167, 0.1803, 0.08167, 0.1488, 0.09851, 0.4183, 0.3197, 0.4015, 0.3512, 0.4015, 0.3512, 0.4183, 0.3197, 0.1212, 0.1212, 0.1488, 0.09851, 0.1488, 0.09851, 0.1212, 0.1212, 0.4287, 0.2855, 0.4183, 0.3197, 0.4183, 0.3197, 0.4287, 0.2855, 0.09851, 0.1488, 0.1212, 0.1212, 0.1212, 0.1212, 0.09851, 0.1488, 0.4322, 0.25, 0.4287, 0.2855, 0.4287, 0.2855, 0.4322, 0.25, 0.08167, 0.1803, 0.09851, 0.1488, 0.09851, 0.1488, 0.08167, 0.1803, 0.4287, 0.2145, 0.4322, 0.25, 0.4322, 0.25, 0.4287, 0.2145, 0.0713, 0.2145, 0.08167, 0.1803, 0.08167, 0.1803, 0.0713, 0.2145, 0.4183, 0.1803, 0.4287, 0.2145, 0.4287, 0.2145, 0.4183, 0.1803, 0.0678, 0.25, 0.0713, 0.2145, 0.0713, 0.2145, 0.0678, 0.25, 0.4015, 0.1488, 0.4183, 0.1803, 0.4183, 0.1803, 0.4015, 0.1488, 0.2855, 0.4287, 0.25, 0.4322, 0.2145, 0.4287, 0.1803, 0.4183, 0.1488, 0.4015, 0.1212, 0.3788, 0.09851, 0.3512, 0.08167, 0.3197, 0.0713, 0.2855, 0.0678, 0.25, 0.0713, 0.2145, 0.08167, 0.1803, 0.09851, 0.1488, 0.1212, 0.1212, 0.1488, 0.09851, 0.1803, 0.08167, 0.2145, 0.0713, 0.25, 0.0678, 0.2855, 0.0713, 0.3197, 0.08167, 0.3512, 0.09851, 0.3788, 0.1212, 0.4015, 0.1488, 0.4183, 0.1803, 0.4287, 0.2145, 0.4322, 0.25, 0.4287, 0.2855, 0.4183, 0.3197, 0.4015, 0.3512, 0.3788, 0.3788, 0.3512, 0.4015, 0.3197, 0.4183, 0.4287, 0.2145, 0.4322, 0.25, 0.4322, 0.25, 0.4287, 0.2145, 0.0713, 0.2145, 0.08167, 0.1803, 0.08167, 0.1803, 0.0713, 0.2145, 0.4183, 0.1803, 0.4287, 0.2145, 0.4287, 0.2145, 0.4183, 0.1803, 0.0678, 0.25, 0.0713, 0.2145, 0.0713, 0.2145, 0.0678, 0.25, 0.4015, 0.1488, 0.4183, 0.1803, 0.4183, 0.1803, 0.4015, 0.1488, 0.0713, 0.2855, 0.0678, 0.25, 0.0678, 0.25, 0.0713, 0.2855, 0.3788, 0.1212, 0.4015, 0.1488, 0.4015, 0.1488, 0.3788, 0.1212, 0.08167, 0.3197, 0.0713, 0.2855, 0.0713, 0.2855, 0.08167, 0.3197, 0.3512, 0.09851, 0.3788, 0.1212, 0.3788, 0.1212, 0.3512, 0.09851, 0.09851, 0.3512, 0.08167, 0.3197, 0.08167, 0.3197, 0.09851, 0.3512, 0.3197, 0.08167, 0.3512, 0.09851, 0.3512, 0.09851, 0.3197, 0.08167, 0.2855, 0.4287, 0.25, 0.4322, 0.25, 0.4322, 0.2855, 0.4287, 0.1212, 0.3788, 0.09851, 0.3512, 0.09851, 0.3512, 0.1212, 0.3788, 0.2855, 0.0713, 0.3197, 0.08167, 0.3197, 0.08167, 0.2855, 0.0713, 0.3197, 0.4183, 0.2855, 0.4287, 0.2855, 0.4287, 0.3197, 0.4183, 0.1488, 0.4015, 0.1212, 0.3788, 0.1212, 0.3788, 0.1488, 0.4015, 0.25, 0.0678, 0.2855, 0.0713, 0.2855, 0.0713, 0.25, 0.0678, 0.3512, 0.4015, 0.3197, 0.4183, 0.3197, 0.4183, 0.3512, 0.4015, 0.1803, 0.4183, 0.1488, 0.4015, 0.1488, 0.4015, 0.1803, 0.4183, 0.2145, 0.0713, 0.25, 0.0678, 0.25, 0.0678, 0.2145, 0.0713, 0.3788, 0.3788, 0.3512, 0.4015, 0.3512, 0.4015, 0.3788, 0.3788, 0.2145, 0.4287, 0.1803, 0.4183, 0.1803, 0.4183, 0.2145, 0.4287, 0.1803, 0.08167, 0.2145, 0.0713, 0.2145, 0.0713, 0.1803, 0.08167, 0.4015, 0.3512, 0.3788, 0.3788, 0.3788, 0.3788, 0.4015, 0.3512, 0.25, 0.4322, 0.2145, 0.4287, 0.2145, 0.4287, 0.25, 0.4322, 0.1488, 0.09851, 0.1803, 0.08167, 0.1803, 0.08167, 0.1488, 0.09851, 0.4183, 0.3197, 0.4015, 0.3512, 0.4015, 0.3512, 0.4183, 0.3197, 0.1212, 0.1212, 0.1488, 0.09851, 0.1488, 0.09851, 0.1212, 0.1212, 0.4287, 0.2855, 0.4183, 0.3197, 0.4183, 0.3197, 0.4287, 0.2855, 0.09851, 0.1488, 0.1212, 0.1212, 0.1212, 0.1212, 0.09851, 0.1488, 0.4322, 0.25, 0.4287, 0.2855, 0.4287, 0.2855, 0.4322, 0.25, 0.375, 0.0, 0.625, 0.0, 0.625, 0.25, 0.375, 0.25, 0.375, 0.25, 0.625, 0.25, 0.625, 0.5, 0.375, 0.5, 0.375, 0.5, 0.625, 0.5, 0.625, 0.75, 0.375, 0.75, 0.375, 0.75, 0.625, 0.75, 0.625, 1.0, 0.375, 1.0, 0.125, 0.5, 0.375, 0.5, 0.375, 0.75, 0.125, 0.75, 0.625, 0.5, 0.875, 0.5, 0.875, 0.75, 0.625, 0.75, 0.375, 0.0, 0.625, 0.0, 0.625, 0.25, 0.375, 0.25, 0.375, 0.25, 0.625, 0.25, 0.625, 0.5, 0.375, 0.5, 0.5768, 0.7018, 0.4232, 0.7018, 0.4232, 0.7018, 0.5768, 0.7018, 0.375, 0.75, 0.625, 0.75, 0.625, 1.0, 0.375, 1.0, 0.125, 0.5, 0.375, 0.5, 0.375, 0.75, 0.125, 0.75, 0.625, 0.5, 0.875, 0.5, 0.875, 0.75, 0.625, 0.75, 0.5768, 0.5482, 0.4232, 0.5482, 0.375, 0.5, 0.625, 0.5, 0.4232, 0.5482, 0.4232, 0.7018, 0.375, 0.75, 0.375, 0.5, 0.5768, 0.7018, 0.5768, 0.5482, 0.625, 0.5, 0.625, 0.75, 0.4232, 0.7018, 0.5768, 0.7018, 0.625, 0.75, 0.375, 0.75, 0.5521, 0.5729, 0.5521, 0.6771, 0.5521, 0.6771, 0.5521, 0.5729, 0.4232, 0.7018, 0.4232, 0.5482, 0.4232, 0.5482, 0.4232, 0.7018, 0.5768, 0.5482, 0.5768, 0.7018, 0.5768, 0.7018, 0.5768, 0.5482, 0.4232, 0.5482, 0.5768, 0.5482, 0.5768, 0.5482, 0.4232, 0.5482, 0.5521, 0.5729, 0.4479, 0.5729, 0.4232, 0.5482, 0.5768, 0.5482, 0.4479, 0.5729, 0.4479, 0.6771, 0.4232, 0.7018, 0.4232, 0.5482, 0.5521, 0.6771, 0.5521, 0.5729, 0.5768, 0.5482, 0.5768, 0.7018, 0.4479, 0.6771, 0.5521, 0.6771, 0.5768, 0.7018, 0.4232, 0.7018, 0.4479, 0.5729, 0.5521, 0.5729, 0.5521, 0.6771, 0.4479, 0.6771, 0.4479, 0.5729, 0.5521, 0.5729, 0.5521, 0.5729, 0.4479, 0.5729, 0.5521, 0.6771, 0.4479, 0.6771, 0.4479, 0.6771, 0.5521, 0.6771, 0.4479, 0.6771, 0.4479, 0.5729, 0.4479, 0.5729, 0.4479, 0.6771, 0.375, 0.0, 0.625, 0.0, 0.625, 0.25, 0.375, 0.25, 0.375, 0.25, 0.625, 0.25, 0.625, 0.5, 0.375, 0.5, 0.5768, 0.7018, 0.4232, 0.7018, 0.4232, 0.7018, 0.5768, 0.7018, 0.375, 0.75, 0.625, 0.75, 0.625, 1.0, 0.375, 1.0, 0.125, 0.5, 0.375, 0.5, 0.375, 0.75, 0.125, 0.75, 0.625, 0.5, 0.875, 0.5, 0.875, 0.75, 0.625, 0.75, 0.5768, 0.5482, 0.4232, 0.5482, 0.375, 0.5, 0.625, 0.5, 0.4232, 0.5482, 0.4232, 0.7018, 0.375, 0.75, 0.375, 0.5, 0.5768, 0.7018, 0.5768, 0.5482, 0.625, 0.5, 0.625, 0.75, 0.4232, 0.7018, 0.5768, 0.7018, 0.625, 0.75, 0.375, 0.75, 0.5521, 0.5729, 0.5521, 0.6771, 0.5521, 0.6771, 0.5521, 0.5729, 0.4232, 0.7018, 0.4232, 0.5482, 0.4232, 0.5482, 0.4232, 0.7018, 0.5768, 0.5482, 0.5768, 0.7018, 0.5768, 0.7018, 0.5768, 0.5482, 0.4232, 0.5482, 0.5768, 0.5482, 0.5768, 0.5482, 0.4232, 0.5482, 0.5521, 0.5729, 0.4479, 0.5729, 0.4232, 0.5482, 0.5768, 0.5482, 0.4479, 0.5729, 0.4479, 0.6771, 0.4232, 0.7018, 0.4232, 0.5482, 0.5521, 0.6771, 0.5521, 0.5729, 0.5768, 0.5482, 0.5768, 0.7018, 0.4479, 0.6771, 0.5521, 0.6771, 0.5768, 0.7018, 0.4232, 0.7018, 0.4479, 0.5729, 0.5521, 0.5729, 0.5521, 0.6771, 0.4479, 0.6771, 0.4479, 0.5729, 0.5521, 0.5729, 0.5521, 0.5729, 0.4479, 0.5729, 0.5521, 0.6771, 0.4479, 0.6771, 0.4479, 0.6771, 0.5521, 0.6771, 0.4479, 0.6771, 0.4479, 0.5729, 0.4479, 0.5729, 0.4479, 0.6771])
me_cube.materials.append(mat_base)
me_cube.materials.append(mat_tubo)
me_cube.materials.append(mat_emission2)
me_cube.materials.append(mat_base2)
me_cube.use_remesh_preserve_volume = False
me_cube.use_remesh_preserve_attributes = False
me_cube.use_mirror_vertex_groups = False
me_cube.update()

# ---- objects
ob_enemy_3 = bpy.data.objects.new('Enemy_3', me_cube)

# ---- transforms, parenting, visibility, modifiers, constraints
ob_enemy_3.location = (0.0, 0.0, 0.0)
ob_enemy_3.lock_rotations_4d = False
ob_enemy_3.empty_display_type = 'ARROWS'
ob_enemy_3.lineart.crease_threshold = 0.0

# ---- collection membership
col_collection.objects.link(ob_enemy_3)

# ---- scene / render settings (as saved in the file)
scene.frame_start = 1; scene.frame_end = 250; scene.frame_set(1)
scene.render.engine = 'BLENDER_EEVEE_NEXT'
scene.cycles.sampling_pattern = 'TABULATED_SOBOL'
scene.cycles.use_light_tree = False
scene.view_settings.view_transform = 'Filmic'
bpy.context.view_layer.update()

# ---- added for rendering (the .blend has no active camera and no usable light): camera, sun
cam_auto = bpy.data.cameras.new('AutoCamera')
cam_auto.lens = 50.0
cam_auto.sensor_width = 36.0
cam_auto.clip_end = 1000.0
ob_auto_camera = bpy.data.objects.new('AutoCamera', cam_auto)
scene.collection.objects.link(ob_auto_camera)
ob_auto_camera.location = (3.01559, -3.37843, 2.23716)
ob_auto_camera.rotation_euler = (1.09748, -7.21219e-08, 0.694738)
scene.camera = ob_auto_camera
light_auto_sun = bpy.data.lights.new('AutoSun', 'SUN')
light_auto_sun.energy = 3.0
light_auto_sun.angle = 0.0523599
ob_auto_sun = bpy.data.objects.new('AutoSun', light_auto_sun)
scene.collection.objects.link(ob_auto_sun)
ob_auto_sun.rotation_euler = (0.872665, 0.174533, 0.523599)
bpy.context.view_layer.update()
